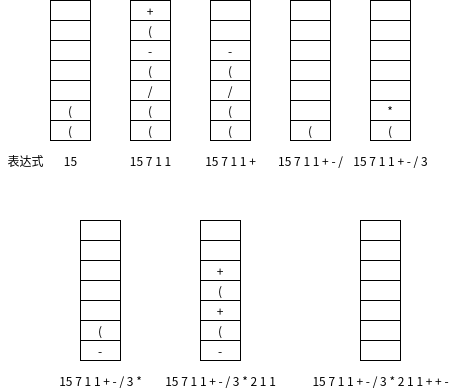

The diagram above was exported from draw.io. Its source (the exported page's mxGraphModel, read from the mxfile embedded in the PNG):
<mxGraphModel dx="1865" dy="577" grid="1" gridSize="10" guides="1" tooltips="1" connect="1" arrows="1" fold="1" page="1" pageScale="1" pageWidth="827" pageHeight="1169" math="0" shadow="0">
  <root>
    <mxCell id="0" />
    <mxCell id="1" parent="0" />
    <mxCell id="wjzk_drhHn0SOPxKTg5G-16" value="(" style="rounded=0;whiteSpace=wrap;html=1;" vertex="1" parent="1">
      <mxGeometry x="40" y="180" width="40" height="20" as="geometry" />
    </mxCell>
    <mxCell id="wjzk_drhHn0SOPxKTg5G-17" value="" style="rounded=0;whiteSpace=wrap;html=1;" vertex="1" parent="1">
      <mxGeometry x="40" y="120" width="40" height="20" as="geometry" />
    </mxCell>
    <mxCell id="wjzk_drhHn0SOPxKTg5G-18" value="" style="rounded=0;whiteSpace=wrap;html=1;" vertex="1" parent="1">
      <mxGeometry x="40" y="140" width="40" height="20" as="geometry" />
    </mxCell>
    <mxCell id="wjzk_drhHn0SOPxKTg5G-19" value="(" style="rounded=0;whiteSpace=wrap;html=1;" vertex="1" parent="1">
      <mxGeometry x="40" y="160" width="40" height="20" as="geometry" />
    </mxCell>
    <mxCell id="wjzk_drhHn0SOPxKTg5G-20" value="" style="rounded=0;whiteSpace=wrap;html=1;" vertex="1" parent="1">
      <mxGeometry x="40" y="100" width="40" height="20" as="geometry" />
    </mxCell>
    <mxCell id="wjzk_drhHn0SOPxKTg5G-21" value="" style="rounded=0;whiteSpace=wrap;html=1;" vertex="1" parent="1">
      <mxGeometry x="40" y="80" width="40" height="20" as="geometry" />
    </mxCell>
    <mxCell id="wjzk_drhHn0SOPxKTg5G-22" value="" style="rounded=0;whiteSpace=wrap;html=1;" vertex="1" parent="1">
      <mxGeometry x="40" y="60" width="40" height="20" as="geometry" />
    </mxCell>
    <mxCell id="wjzk_drhHn0SOPxKTg5G-23" value="(" style="rounded=0;whiteSpace=wrap;html=1;" vertex="1" parent="1">
      <mxGeometry x="120" y="180" width="40" height="20" as="geometry" />
    </mxCell>
    <mxCell id="wjzk_drhHn0SOPxKTg5G-24" value="(" style="rounded=0;whiteSpace=wrap;html=1;" vertex="1" parent="1">
      <mxGeometry x="120" y="120" width="40" height="20" as="geometry" />
    </mxCell>
    <mxCell id="wjzk_drhHn0SOPxKTg5G-25" value="/" style="rounded=0;whiteSpace=wrap;html=1;" vertex="1" parent="1">
      <mxGeometry x="120" y="140" width="40" height="20" as="geometry" />
    </mxCell>
    <mxCell id="wjzk_drhHn0SOPxKTg5G-26" value="(" style="rounded=0;whiteSpace=wrap;html=1;" vertex="1" parent="1">
      <mxGeometry x="120" y="160" width="40" height="20" as="geometry" />
    </mxCell>
    <mxCell id="wjzk_drhHn0SOPxKTg5G-27" value="-" style="rounded=0;whiteSpace=wrap;html=1;" vertex="1" parent="1">
      <mxGeometry x="120" y="100" width="40" height="20" as="geometry" />
    </mxCell>
    <mxCell id="wjzk_drhHn0SOPxKTg5G-28" value="(" style="rounded=0;whiteSpace=wrap;html=1;" vertex="1" parent="1">
      <mxGeometry x="120" y="80" width="40" height="20" as="geometry" />
    </mxCell>
    <mxCell id="wjzk_drhHn0SOPxKTg5G-29" value="+" style="rounded=0;whiteSpace=wrap;html=1;" vertex="1" parent="1">
      <mxGeometry x="120" y="60" width="40" height="20" as="geometry" />
    </mxCell>
    <mxCell id="wjzk_drhHn0SOPxKTg5G-30" value="表达式" style="text;html=1;align=center;verticalAlign=middle;resizable=0;points=[];autosize=1;strokeColor=none;fillColor=none;" vertex="1" parent="1">
      <mxGeometry x="-10" y="210" width="50" height="20" as="geometry" />
    </mxCell>
    <mxCell id="wjzk_drhHn0SOPxKTg5G-31" value="15" style="text;html=1;align=center;verticalAlign=middle;resizable=0;points=[];autosize=1;strokeColor=none;fillColor=none;" vertex="1" parent="1">
      <mxGeometry x="45" y="210" width="30" height="20" as="geometry" />
    </mxCell>
    <mxCell id="wjzk_drhHn0SOPxKTg5G-32" value="15 7 1 1" style="text;html=1;align=center;verticalAlign=middle;resizable=0;points=[];autosize=1;strokeColor=none;fillColor=none;" vertex="1" parent="1">
      <mxGeometry x="110" y="210" width="60" height="20" as="geometry" />
    </mxCell>
    <mxCell id="wjzk_drhHn0SOPxKTg5G-33" value="(" style="rounded=0;whiteSpace=wrap;html=1;" vertex="1" parent="1">
      <mxGeometry x="200" y="180" width="40" height="20" as="geometry" />
    </mxCell>
    <mxCell id="wjzk_drhHn0SOPxKTg5G-34" value="(" style="rounded=0;whiteSpace=wrap;html=1;" vertex="1" parent="1">
      <mxGeometry x="200" y="120" width="40" height="20" as="geometry" />
    </mxCell>
    <mxCell id="wjzk_drhHn0SOPxKTg5G-35" value="/" style="rounded=0;whiteSpace=wrap;html=1;" vertex="1" parent="1">
      <mxGeometry x="200" y="140" width="40" height="20" as="geometry" />
    </mxCell>
    <mxCell id="wjzk_drhHn0SOPxKTg5G-36" value="(" style="rounded=0;whiteSpace=wrap;html=1;" vertex="1" parent="1">
      <mxGeometry x="200" y="160" width="40" height="20" as="geometry" />
    </mxCell>
    <mxCell id="wjzk_drhHn0SOPxKTg5G-37" value="-" style="rounded=0;whiteSpace=wrap;html=1;" vertex="1" parent="1">
      <mxGeometry x="200" y="100" width="40" height="20" as="geometry" />
    </mxCell>
    <mxCell id="wjzk_drhHn0SOPxKTg5G-38" value="" style="rounded=0;whiteSpace=wrap;html=1;" vertex="1" parent="1">
      <mxGeometry x="200" y="80" width="40" height="20" as="geometry" />
    </mxCell>
    <mxCell id="wjzk_drhHn0SOPxKTg5G-39" value="" style="rounded=0;whiteSpace=wrap;html=1;" vertex="1" parent="1">
      <mxGeometry x="200" y="60" width="40" height="20" as="geometry" />
    </mxCell>
    <mxCell id="wjzk_drhHn0SOPxKTg5G-42" value="15 7 1 1 +" style="text;html=1;align=center;verticalAlign=middle;resizable=0;points=[];autosize=1;strokeColor=none;fillColor=none;" vertex="1" parent="1">
      <mxGeometry x="185" y="210" width="70" height="20" as="geometry" />
    </mxCell>
    <mxCell id="wjzk_drhHn0SOPxKTg5G-43" value="(" style="rounded=0;whiteSpace=wrap;html=1;" vertex="1" parent="1">
      <mxGeometry x="280" y="180" width="40" height="20" as="geometry" />
    </mxCell>
    <mxCell id="wjzk_drhHn0SOPxKTg5G-44" value="" style="rounded=0;whiteSpace=wrap;html=1;" vertex="1" parent="1">
      <mxGeometry x="280" y="120" width="40" height="20" as="geometry" />
    </mxCell>
    <mxCell id="wjzk_drhHn0SOPxKTg5G-45" value="" style="rounded=0;whiteSpace=wrap;html=1;" vertex="1" parent="1">
      <mxGeometry x="280" y="140" width="40" height="20" as="geometry" />
    </mxCell>
    <mxCell id="wjzk_drhHn0SOPxKTg5G-46" value="" style="rounded=0;whiteSpace=wrap;html=1;" vertex="1" parent="1">
      <mxGeometry x="280" y="160" width="40" height="20" as="geometry" />
    </mxCell>
    <mxCell id="wjzk_drhHn0SOPxKTg5G-47" value="" style="rounded=0;whiteSpace=wrap;html=1;" vertex="1" parent="1">
      <mxGeometry x="280" y="100" width="40" height="20" as="geometry" />
    </mxCell>
    <mxCell id="wjzk_drhHn0SOPxKTg5G-48" value="" style="rounded=0;whiteSpace=wrap;html=1;" vertex="1" parent="1">
      <mxGeometry x="280" y="80" width="40" height="20" as="geometry" />
    </mxCell>
    <mxCell id="wjzk_drhHn0SOPxKTg5G-49" value="" style="rounded=0;whiteSpace=wrap;html=1;" vertex="1" parent="1">
      <mxGeometry x="280" y="60" width="40" height="20" as="geometry" />
    </mxCell>
    <mxCell id="wjzk_drhHn0SOPxKTg5G-50" value="15 7 1 1 + - /" style="text;html=1;align=center;verticalAlign=middle;resizable=0;points=[];autosize=1;strokeColor=none;fillColor=none;" vertex="1" parent="1">
      <mxGeometry x="260" y="210" width="80" height="20" as="geometry" />
    </mxCell>
    <mxCell id="wjzk_drhHn0SOPxKTg5G-51" value="(" style="rounded=0;whiteSpace=wrap;html=1;" vertex="1" parent="1">
      <mxGeometry x="360" y="180" width="40" height="20" as="geometry" />
    </mxCell>
    <mxCell id="wjzk_drhHn0SOPxKTg5G-52" value="" style="rounded=0;whiteSpace=wrap;html=1;" vertex="1" parent="1">
      <mxGeometry x="360" y="120" width="40" height="20" as="geometry" />
    </mxCell>
    <mxCell id="wjzk_drhHn0SOPxKTg5G-53" value="" style="rounded=0;whiteSpace=wrap;html=1;" vertex="1" parent="1">
      <mxGeometry x="360" y="140" width="40" height="20" as="geometry" />
    </mxCell>
    <mxCell id="wjzk_drhHn0SOPxKTg5G-54" value="*" style="rounded=0;whiteSpace=wrap;html=1;" vertex="1" parent="1">
      <mxGeometry x="360" y="160" width="40" height="20" as="geometry" />
    </mxCell>
    <mxCell id="wjzk_drhHn0SOPxKTg5G-55" value="" style="rounded=0;whiteSpace=wrap;html=1;" vertex="1" parent="1">
      <mxGeometry x="360" y="100" width="40" height="20" as="geometry" />
    </mxCell>
    <mxCell id="wjzk_drhHn0SOPxKTg5G-56" value="" style="rounded=0;whiteSpace=wrap;html=1;" vertex="1" parent="1">
      <mxGeometry x="360" y="80" width="40" height="20" as="geometry" />
    </mxCell>
    <mxCell id="wjzk_drhHn0SOPxKTg5G-57" value="" style="rounded=0;whiteSpace=wrap;html=1;" vertex="1" parent="1">
      <mxGeometry x="360" y="60" width="40" height="20" as="geometry" />
    </mxCell>
    <mxCell id="wjzk_drhHn0SOPxKTg5G-58" value="15 7 1 1 + - / 3" style="text;html=1;align=center;verticalAlign=middle;resizable=0;points=[];autosize=1;strokeColor=none;fillColor=none;" vertex="1" parent="1">
      <mxGeometry x="335" y="210" width="90" height="20" as="geometry" />
    </mxCell>
    <mxCell id="wjzk_drhHn0SOPxKTg5G-59" value="-" style="rounded=0;whiteSpace=wrap;html=1;" vertex="1" parent="1">
      <mxGeometry x="70" y="400" width="40" height="20" as="geometry" />
    </mxCell>
    <mxCell id="wjzk_drhHn0SOPxKTg5G-60" value="" style="rounded=0;whiteSpace=wrap;html=1;" vertex="1" parent="1">
      <mxGeometry x="70" y="340" width="40" height="20" as="geometry" />
    </mxCell>
    <mxCell id="wjzk_drhHn0SOPxKTg5G-61" value="" style="rounded=0;whiteSpace=wrap;html=1;" vertex="1" parent="1">
      <mxGeometry x="70" y="360" width="40" height="20" as="geometry" />
    </mxCell>
    <mxCell id="wjzk_drhHn0SOPxKTg5G-62" value="(" style="rounded=0;whiteSpace=wrap;html=1;" vertex="1" parent="1">
      <mxGeometry x="70" y="380" width="40" height="20" as="geometry" />
    </mxCell>
    <mxCell id="wjzk_drhHn0SOPxKTg5G-63" value="" style="rounded=0;whiteSpace=wrap;html=1;" vertex="1" parent="1">
      <mxGeometry x="70" y="320" width="40" height="20" as="geometry" />
    </mxCell>
    <mxCell id="wjzk_drhHn0SOPxKTg5G-64" value="" style="rounded=0;whiteSpace=wrap;html=1;" vertex="1" parent="1">
      <mxGeometry x="70" y="300" width="40" height="20" as="geometry" />
    </mxCell>
    <mxCell id="wjzk_drhHn0SOPxKTg5G-65" value="" style="rounded=0;whiteSpace=wrap;html=1;" vertex="1" parent="1">
      <mxGeometry x="70" y="280" width="40" height="20" as="geometry" />
    </mxCell>
    <mxCell id="wjzk_drhHn0SOPxKTg5G-66" value="15 7 1 1 + - / 3 *" style="text;html=1;align=center;verticalAlign=middle;resizable=0;points=[];autosize=1;strokeColor=none;fillColor=none;" vertex="1" parent="1">
      <mxGeometry x="40" y="430" width="100" height="20" as="geometry" />
    </mxCell>
    <mxCell id="wjzk_drhHn0SOPxKTg5G-67" value="-" style="rounded=0;whiteSpace=wrap;html=1;" vertex="1" parent="1">
      <mxGeometry x="190" y="400" width="40" height="20" as="geometry" />
    </mxCell>
    <mxCell id="wjzk_drhHn0SOPxKTg5G-68" value="(" style="rounded=0;whiteSpace=wrap;html=1;" vertex="1" parent="1">
      <mxGeometry x="190" y="340" width="40" height="20" as="geometry" />
    </mxCell>
    <mxCell id="wjzk_drhHn0SOPxKTg5G-69" value="+" style="rounded=0;whiteSpace=wrap;html=1;" vertex="1" parent="1">
      <mxGeometry x="190" y="360" width="40" height="20" as="geometry" />
    </mxCell>
    <mxCell id="wjzk_drhHn0SOPxKTg5G-70" value="(" style="rounded=0;whiteSpace=wrap;html=1;" vertex="1" parent="1">
      <mxGeometry x="190" y="380" width="40" height="20" as="geometry" />
    </mxCell>
    <mxCell id="wjzk_drhHn0SOPxKTg5G-71" value="+" style="rounded=0;whiteSpace=wrap;html=1;" vertex="1" parent="1">
      <mxGeometry x="190" y="320" width="40" height="20" as="geometry" />
    </mxCell>
    <mxCell id="wjzk_drhHn0SOPxKTg5G-72" value="" style="rounded=0;whiteSpace=wrap;html=1;" vertex="1" parent="1">
      <mxGeometry x="190" y="300" width="40" height="20" as="geometry" />
    </mxCell>
    <mxCell id="wjzk_drhHn0SOPxKTg5G-73" value="" style="rounded=0;whiteSpace=wrap;html=1;" vertex="1" parent="1">
      <mxGeometry x="190" y="280" width="40" height="20" as="geometry" />
    </mxCell>
    <mxCell id="wjzk_drhHn0SOPxKTg5G-74" value="15 7 1 1 + - / 3 * 2 1 1" style="text;html=1;align=center;verticalAlign=middle;resizable=0;points=[];autosize=1;strokeColor=none;fillColor=none;" vertex="1" parent="1">
      <mxGeometry x="145" y="430" width="130" height="20" as="geometry" />
    </mxCell>
    <mxCell id="wjzk_drhHn0SOPxKTg5G-75" value="" style="rounded=0;whiteSpace=wrap;html=1;" vertex="1" parent="1">
      <mxGeometry x="350" y="400" width="40" height="20" as="geometry" />
    </mxCell>
    <mxCell id="wjzk_drhHn0SOPxKTg5G-76" value="" style="rounded=0;whiteSpace=wrap;html=1;" vertex="1" parent="1">
      <mxGeometry x="350" y="340" width="40" height="20" as="geometry" />
    </mxCell>
    <mxCell id="wjzk_drhHn0SOPxKTg5G-77" value="" style="rounded=0;whiteSpace=wrap;html=1;" vertex="1" parent="1">
      <mxGeometry x="350" y="360" width="40" height="20" as="geometry" />
    </mxCell>
    <mxCell id="wjzk_drhHn0SOPxKTg5G-78" value="" style="rounded=0;whiteSpace=wrap;html=1;" vertex="1" parent="1">
      <mxGeometry x="350" y="380" width="40" height="20" as="geometry" />
    </mxCell>
    <mxCell id="wjzk_drhHn0SOPxKTg5G-79" value="" style="rounded=0;whiteSpace=wrap;html=1;" vertex="1" parent="1">
      <mxGeometry x="350" y="320" width="40" height="20" as="geometry" />
    </mxCell>
    <mxCell id="wjzk_drhHn0SOPxKTg5G-80" value="" style="rounded=0;whiteSpace=wrap;html=1;" vertex="1" parent="1">
      <mxGeometry x="350" y="300" width="40" height="20" as="geometry" />
    </mxCell>
    <mxCell id="wjzk_drhHn0SOPxKTg5G-81" value="" style="rounded=0;whiteSpace=wrap;html=1;" vertex="1" parent="1">
      <mxGeometry x="350" y="280" width="40" height="20" as="geometry" />
    </mxCell>
    <mxCell id="wjzk_drhHn0SOPxKTg5G-82" value="15 7 1 1 + - / 3 * 2 1 1 + + -" style="text;html=1;align=center;verticalAlign=middle;resizable=0;points=[];autosize=1;strokeColor=none;fillColor=none;" vertex="1" parent="1">
      <mxGeometry x="295" y="430" width="150" height="20" as="geometry" />
    </mxCell>
  </root>
</mxGraphModel>